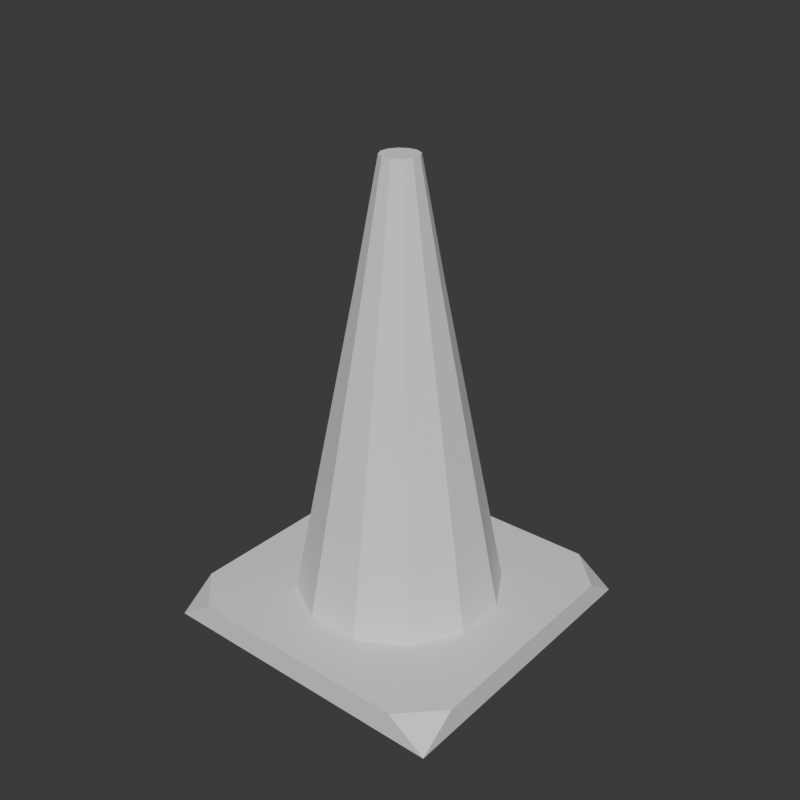 # Source: trafik_konisi.blend  (saved by Blender 5.2.45; exported with 4.5.12 LTS)
import bpy
from mathutils import Matrix  # noqa: F401  (used for matrix-valued properties, if any)

bpy.ops.wm.read_factory_settings(use_empty=True)
scene = bpy.context.scene
scene.name = 'Scene'

# ---- collections
col_collection = bpy.data.collections.new('Collection'); scene.collection.children.link(col_collection)

# ---- world
world_world = bpy.data.worlds.new('World'); scene.world = world_world
world_world.use_nodes = True; world_world.node_tree.nodes.clear()
_N = world_world.node_tree.nodes; _L = world_world.node_tree.links
n0 = _N.new('ShaderNodeOutputWorld'); n0.name = 'World Output'; n0.location = (200, 100)
n1 = _N.new('ShaderNodeBackground'); n1.name = 'Background'; n1.location = (-200, 100)
n1.inputs[0].default_value = (0.05088, 0.05088, 0.05088, 1.0)
_L.new(n1.outputs[0], n0.inputs[0])
n0.is_active_output = True
world_world.color = (0.05088, 0.05088, 0.05088)
world_world.sun_shadow_jitter_overblur = 0.0

# ---- meshes
me_trafik_konisi = bpy.data.meshes.new('trafik_konisi')
me_trafik_konisi.from_pydata([(0.2, -0.2, 0.0), (0.2, 0.2, 0.0), (-0.2, 0.2, 0.0), (-0.2, -0.2, 0.0), (0.15, -0.2, 0.035), (0.2, -0.15, 0.035), (0.2, 0.15, 0.035), (0.15, 0.2, 0.035), (-0.15, 0.2, 0.035), (-0.2, 0.15, 0.035), (-0.2, -0.15, 0.035), (-0.15, -0.2, 0.035), (0.03494, -0.1304, 0.035), (0.09546, -0.09546, 0.035), (0.1304, -0.03494, 0.035), (0.1304, 0.03494, 0.035), (0.09546, 0.09546, 0.035), (0.03494, 0.1304, 0.035), (-0.03494, 0.1304, 0.035), (-0.09546, 0.09546, 0.035), (-0.1304, 0.03494, 0.035), (-0.1304, -0.03494, 0.035), (-0.09546, -0.09546, 0.035), (-0.03494, -0.1304, 0.035), (0.02743, -0.1024, 0.18), (0.07495, -0.07495, 0.18), (0.1024, -0.02743, 0.18), (0.1024, 0.02743, 0.18), (0.07495, 0.07495, 0.18), (0.02743, 0.1024, 0.18), (-0.02743, 0.1024, 0.18), (-0.07495, 0.07495, 0.18), (-0.1024, 0.02743, 0.18), (-0.1024, -0.02743, 0.18), (-0.07495, -0.07495, 0.18), (-0.02743, -0.1024, 0.18), (0.02226, -0.08307, 0.28), (0.06081, -0.06081, 0.28), (0.08307, -0.02226, 0.28), (0.08307, 0.02226, 0.28), (0.06081, 0.06081, 0.28), (0.02226, 0.08307, 0.28), (-0.02226, 0.08307, 0.28), (-0.06081, 0.06081, 0.28), (-0.08307, 0.02226, 0.28), (-0.08307, -0.02226, 0.28), (-0.06081, -0.06081, 0.28), (-0.02226, -0.08307, 0.28), (0.01863, -0.06955, 0.35), (0.05091, -0.05091, 0.35), (0.06955, -0.01863, 0.35), (0.06955, 0.01863, 0.35), (0.05091, 0.05091, 0.35), (0.01863, 0.06955, 0.35), (-0.01863, 0.06955, 0.35), (-0.05091, 0.05091, 0.35), (-0.06955, 0.01863, 0.35), (-0.06955, -0.01863, 0.35), (-0.05091, -0.05091, 0.35), (-0.01863, -0.06955, 0.35), (0.01346, -0.05023, 0.45), (0.03677, -0.03677, 0.45), (0.05023, -0.01346, 0.45), (0.05023, 0.01346, 0.45), (0.03677, 0.03677, 0.45), (0.01346, 0.05023, 0.45), (-0.01346, 0.05023, 0.45), (-0.03677, 0.03677, 0.45), (-0.05023, 0.01346, 0.45), (-0.05023, -0.01346, 0.45), (-0.03677, -0.03677, 0.45), (-0.01346, -0.05023, 0.45), (0.006212, -0.02318, 0.6), (0.01697, -0.01697, 0.6), (0.02318, -0.006212, 0.6), (0.02318, 0.006212, 0.6), (0.01697, 0.01697, 0.6), (0.006212, 0.02318, 0.6), (-0.006212, 0.02318, 0.6), (-0.01697, 0.01697, 0.6), (-0.02318, 0.006212, 0.6), (-0.02318, -0.006212, 0.6), (-0.01697, -0.01697, 0.6), (-0.006212, -0.02318, 0.6)], [], [(3, 0, 4, 11), (0, 1, 6, 5), (1, 2, 8, 7), (2, 3, 10, 9), (0, 5, 4), (1, 7, 6), (2, 9, 8), (3, 11, 10), (4, 5, 6, 7, 8, 9, 10, 11), (12, 13, 25, 24), (13, 14, 26, 25), (14, 15, 27, 26), (15, 16, 28, 27), (16, 17, 29, 28), (17, 18, 30, 29), (18, 19, 31, 30), (19, 20, 32, 31), (20, 21, 33, 32), (21, 22, 34, 33), (22, 23, 35, 34), (23, 12, 24, 35), (24, 25, 37, 36), (25, 26, 38, 37), (26, 27, 39, 38), (27, 28, 40, 39), (28, 29, 41, 40), (29, 30, 42, 41), (30, 31, 43, 42), (31, 32, 44, 43), (32, 33, 45, 44), (33, 34, 46, 45), (34, 35, 47, 46), (35, 24, 36, 47), (36, 37, 49, 48), (37, 38, 50, 49), (38, 39, 51, 50), (39, 40, 52, 51), (40, 41, 53, 52), (41, 42, 54, 53), (42, 43, 55, 54), (43, 44, 56, 55), (44, 45, 57, 56), (45, 46, 58, 57), (46, 47, 59, 58), (47, 36, 48, 59), (48, 49, 61, 60), (49, 50, 62, 61), (50, 51, 63, 62), (51, 52, 64, 63), (52, 53, 65, 64), (53, 54, 66, 65), (54, 55, 67, 66), (55, 56, 68, 67), (56, 57, 69, 68), (57, 58, 70, 69), (58, 59, 71, 70), (59, 48, 60, 71), (60, 61, 73, 72), (61, 62, 74, 73), (62, 63, 75, 74), (63, 64, 76, 75), (64, 65, 77, 76), (65, 66, 78, 77), (66, 67, 79, 78), (67, 68, 80, 79), (68, 69, 81, 80), (69, 70, 82, 81), (70, 71, 83, 82), (71, 60, 72, 83), (72, 73, 74, 75, 76, 77, 78, 79, 80, 81, 82, 83)])
_ca = me_trafik_konisi.color_attributes.new('Col', 'BYTE_COLOR', 'CORNER')
_ca.data.foreach_set('color', [0.04231, 0.04231, 0.04231, 1.0, 0.04231, 0.04231, 0.04231, 1.0, 0.04231, 0.04231, 0.04231, 1.0, 0.04231, 0.04231, 0.04231, 1.0, 0.04231, 0.04231, 0.04231, 1.0, 0.04231, 0.04231, 0.04231, 1.0, 0.04231, 0.04231, 0.04231, 1.0, 0.04231, 0.04231, 0.04231, 1.0, 0.04231, 0.04231, 0.04231, 1.0, 0.04231, 0.04231, 0.04231, 1.0, 0.04231, 0.04231, 0.04231, 1.0, 0.04231, 0.04231, 0.04231, 1.0, 0.04231, 0.04231, 0.04231, 1.0, 0.04231, 0.04231, 0.04231, 1.0, 0.04231, 0.04231, 0.04231, 1.0, 0.04231, 0.04231, 0.04231, 1.0, 0.04231, 0.04231, 0.04231, 1.0, 0.04231, 0.04231, 0.04231, 1.0, 0.04231, 0.04231, 0.04231, 1.0, 0.04231, 0.04231, 0.04231, 1.0, 0.04231, 0.04231, 0.04231, 1.0, 0.04231, 0.04231, 0.04231, 1.0, 0.04231, 0.04231, 0.04231, 1.0, 0.04231, 0.04231, 0.04231, 1.0, 0.04231, 0.04231, 0.04231, 1.0, 0.04231, 0.04231, 0.04231, 1.0, 0.04231, 0.04231, 0.04231, 1.0, 0.04231, 0.04231, 0.04231, 1.0, 0.04231, 0.04231, 0.04231, 1.0, 0.04231, 0.04231, 0.04231, 1.0, 0.04231, 0.04231, 0.04231, 1.0, 0.04231, 0.04231, 0.04231, 1.0, 0.04231, 0.04231, 0.04231, 1.0, 0.04231, 0.04231, 0.04231, 1.0, 0.04231, 0.04231, 0.04231, 1.0, 0.04231, 0.04231, 0.04231, 1.0, 0.8714, 0.2542, 0.04519, 1.0, 0.8714, 0.2542, 0.04519, 1.0, 0.8714, 0.2542, 0.04519, 1.0, 0.8714, 0.2542, 0.04519, 1.0, 0.8714, 0.2542, 0.04519, 1.0, 0.8714, 0.2542, 0.04519, 1.0, 0.8714, 0.2542, 0.04519, 1.0, 0.8714, 0.2542, 0.04519, 1.0, 0.8714, 0.2542, 0.04519, 1.0, 0.8714, 0.2542, 0.04519, 1.0, 0.8714, 0.2542, 0.04519, 1.0, 0.8714, 0.2542, 0.04519, 1.0, 0.8714, 0.2542, 0.04519, 1.0, 0.8714, 0.2542, 0.04519, 1.0, 0.8714, 0.2542, 0.04519, 1.0, 0.8714, 0.2542, 0.04519, 1.0, 0.8714, 0.2542, 0.04519, 1.0, 0.8714, 0.2542, 0.04519, 1.0, 0.8714, 0.2542, 0.04519, 1.0, 0.8714, 0.2542, 0.04519, 1.0, 0.8714, 0.2542, 0.04519, 1.0, 0.8714, 0.2542, 0.04519, 1.0, 0.8714, 0.2542, 0.04519, 1.0, 0.8714, 0.2542, 0.04519, 1.0, 0.8714, 0.2542, 0.04519, 1.0, 0.8714, 0.2542, 0.04519, 1.0, 0.8714, 0.2542, 0.04519, 1.0, 0.8714, 0.2542, 0.04519, 1.0, 0.8714, 0.2542, 0.04519, 1.0, 0.8714, 0.2542, 0.04519, 1.0, 0.8714, 0.2542, 0.04519, 1.0, 0.8714, 0.2542, 0.04519, 1.0, 0.8714, 0.2542, 0.04519, 1.0, 0.8714, 0.2542, 0.04519, 1.0, 0.8714, 0.2542, 0.04519, 1.0, 0.8714, 0.2542, 0.04519, 1.0, 0.8714, 0.2542, 0.04519, 1.0, 0.8714, 0.2542, 0.04519, 1.0, 0.8714, 0.2542, 0.04519, 1.0, 0.8714, 0.2542, 0.04519, 1.0, 0.8714, 0.2542, 0.04519, 1.0, 0.8714, 0.2542, 0.04519, 1.0, 0.8714, 0.2542, 0.04519, 1.0, 0.8714, 0.2542, 0.04519, 1.0, 0.8714, 0.2542, 0.04519, 1.0, 0.8714, 0.2542, 0.04519, 1.0, 0.8714, 0.2542, 0.04519, 1.0, 0.8714, 0.2542, 0.04519, 1.0, 0.8963, 0.8632, 0.7913, 1.0, 0.8963, 0.8632, 0.7913, 1.0, 0.8963, 0.8632, 0.7913, 1.0, 0.8963, 0.8632, 0.7913, 1.0, 0.8963, 0.8632, 0.7913, 1.0, 0.8963, 0.8632, 0.7913, 1.0, 0.8963, 0.8632, 0.7913, 1.0, 0.8963, 0.8632, 0.7913, 1.0, 0.8963, 0.8632, 0.7913, 1.0, 0.8963, 0.8632, 0.7913, 1.0, 0.8963, 0.8632, 0.7913, 1.0, 0.8963, 0.8632, 0.7913, 1.0, 0.8963, 0.8632, 0.7913, 1.0, 0.8963, 0.8632, 0.7913, 1.0, 0.8963, 0.8632, 0.7913, 1.0, 0.8963, 0.8632, 0.7913, 1.0, 0.8963, 0.8632, 0.7913, 1.0, 0.8963, 0.8632, 0.7913, 1.0, 0.8963, 0.8632, 0.7913, 1.0, 0.8963, 0.8632, 0.7913, 1.0, 0.8963, 0.8632, 0.7913, 1.0, 0.8963, 0.8632, 0.7913, 1.0, 0.8963, 0.8632, 0.7913, 1.0, 0.8963, 0.8632, 0.7913, 1.0, 0.8963, 0.8632, 0.7913, 1.0, 0.8963, 0.8632, 0.7913, 1.0, 0.8963, 0.8632, 0.7913, 1.0, 0.8963, 0.8632, 0.7913, 1.0, 0.8963, 0.8632, 0.7913, 1.0, 0.8963, 0.8632, 0.7913, 1.0, 0.8963, 0.8632, 0.7913, 1.0, 0.8963, 0.8632, 0.7913, 1.0, 0.8963, 0.8632, 0.7913, 1.0, 0.8963, 0.8632, 0.7913, 1.0, 0.8963, 0.8632, 0.7913, 1.0, 0.8963, 0.8632, 0.7913, 1.0, 0.8963, 0.8632, 0.7913, 1.0, 0.8963, 0.8632, 0.7913, 1.0, 0.8963, 0.8632, 0.7913, 1.0, 0.8963, 0.8632, 0.7913, 1.0, 0.8963, 0.8632, 0.7913, 1.0, 0.8963, 0.8632, 0.7913, 1.0, 0.8963, 0.8632, 0.7913, 1.0, 0.8963, 0.8632, 0.7913, 1.0, 0.8963, 0.8632, 0.7913, 1.0, 0.8963, 0.8632, 0.7913, 1.0, 0.8963, 0.8632, 0.7913, 1.0, 0.8963, 0.8632, 0.7913, 1.0, 0.8714, 0.2542, 0.04519, 1.0, 0.8714, 0.2542, 0.04519, 1.0, 0.8714, 0.2542, 0.04519, 1.0, 0.8714, 0.2542, 0.04519, 1.0, 0.8714, 0.2542, 0.04519, 1.0, 0.8714, 0.2542, 0.04519, 1.0, 0.8714, 0.2542, 0.04519, 1.0, 0.8714, 0.2542, 0.04519, 1.0, 0.8714, 0.2542, 0.04519, 1.0, 0.8714, 0.2542, 0.04519, 1.0, 0.8714, 0.2542, 0.04519, 1.0, 0.8714, 0.2542, 0.04519, 1.0, 0.8714, 0.2542, 0.04519, 1.0, 0.8714, 0.2542, 0.04519, 1.0, 0.8714, 0.2542, 0.04519, 1.0, 0.8714, 0.2542, 0.04519, 1.0, 0.8714, 0.2542, 0.04519, 1.0, 0.8714, 0.2542, 0.04519, 1.0, 0.8714, 0.2542, 0.04519, 1.0, 0.8714, 0.2542, 0.04519, 1.0, 0.8714, 0.2542, 0.04519, 1.0, 0.8714, 0.2542, 0.04519, 1.0, 0.8714, 0.2542, 0.04519, 1.0, 0.8714, 0.2542, 0.04519, 1.0, 0.8714, 0.2542, 0.04519, 1.0, 0.8714, 0.2542, 0.04519, 1.0, 0.8714, 0.2542, 0.04519, 1.0, 0.8714, 0.2542, 0.04519, 1.0, 0.8714, 0.2542, 0.04519, 1.0, 0.8714, 0.2542, 0.04519, 1.0, 0.8714, 0.2542, 0.04519, 1.0, 0.8714, 0.2542, 0.04519, 1.0, 0.8714, 0.2542, 0.04519, 1.0, 0.8714, 0.2542, 0.04519, 1.0, 0.8714, 0.2542, 0.04519, 1.0, 0.8714, 0.2542, 0.04519, 1.0, 0.8714, 0.2542, 0.04519, 1.0, 0.8714, 0.2542, 0.04519, 1.0, 0.8714, 0.2542, 0.04519, 1.0, 0.8714, 0.2542, 0.04519, 1.0, 0.8714, 0.2542, 0.04519, 1.0, 0.8714, 0.2542, 0.04519, 1.0, 0.8714, 0.2542, 0.04519, 1.0, 0.8714, 0.2542, 0.04519, 1.0, 0.8714, 0.2542, 0.04519, 1.0, 0.8714, 0.2542, 0.04519, 1.0, 0.8714, 0.2542, 0.04519, 1.0, 0.8714, 0.2542, 0.04519, 1.0, 0.8963, 0.8632, 0.7913, 1.0, 0.8963, 0.8632, 0.7913, 1.0, 0.8963, 0.8632, 0.7913, 1.0, 0.8963, 0.8632, 0.7913, 1.0, 0.8963, 0.8632, 0.7913, 1.0, 0.8963, 0.8632, 0.7913, 1.0, 0.8963, 0.8632, 0.7913, 1.0, 0.8963, 0.8632, 0.7913, 1.0, 0.8963, 0.8632, 0.7913, 1.0, 0.8963, 0.8632, 0.7913, 1.0, 0.8963, 0.8632, 0.7913, 1.0, 0.8963, 0.8632, 0.7913, 1.0, 0.8963, 0.8632, 0.7913, 1.0, 0.8963, 0.8632, 0.7913, 1.0, 0.8963, 0.8632, 0.7913, 1.0, 0.8963, 0.8632, 0.7913, 1.0, 0.8963, 0.8632, 0.7913, 1.0, 0.8963, 0.8632, 0.7913, 1.0, 0.8963, 0.8632, 0.7913, 1.0, 0.8963, 0.8632, 0.7913, 1.0, 0.8963, 0.8632, 0.7913, 1.0, 0.8963, 0.8632, 0.7913, 1.0, 0.8963, 0.8632, 0.7913, 1.0, 0.8963, 0.8632, 0.7913, 1.0, 0.8963, 0.8632, 0.7913, 1.0, 0.8963, 0.8632, 0.7913, 1.0, 0.8963, 0.8632, 0.7913, 1.0, 0.8963, 0.8632, 0.7913, 1.0, 0.8963, 0.8632, 0.7913, 1.0, 0.8963, 0.8632, 0.7913, 1.0, 0.8963, 0.8632, 0.7913, 1.0, 0.8963, 0.8632, 0.7913, 1.0, 0.8963, 0.8632, 0.7913, 1.0, 0.8963, 0.8632, 0.7913, 1.0, 0.8963, 0.8632, 0.7913, 1.0, 0.8963, 0.8632, 0.7913, 1.0, 0.8963, 0.8632, 0.7913, 1.0, 0.8963, 0.8632, 0.7913, 1.0, 0.8963, 0.8632, 0.7913, 1.0, 0.8963, 0.8632, 0.7913, 1.0, 0.8963, 0.8632, 0.7913, 1.0, 0.8963, 0.8632, 0.7913, 1.0, 0.8963, 0.8632, 0.7913, 1.0, 0.8963, 0.8632, 0.7913, 1.0, 0.8963, 0.8632, 0.7913, 1.0, 0.8963, 0.8632, 0.7913, 1.0, 0.8963, 0.8632, 0.7913, 1.0, 0.8963, 0.8632, 0.7913, 1.0, 0.8714, 0.2542, 0.04519, 1.0, 0.8714, 0.2542, 0.04519, 1.0, 0.8714, 0.2542, 0.04519, 1.0, 0.8714, 0.2542, 0.04519, 1.0, 0.8714, 0.2542, 0.04519, 1.0, 0.8714, 0.2542, 0.04519, 1.0, 0.8714, 0.2542, 0.04519, 1.0, 0.8714, 0.2542, 0.04519, 1.0, 0.8714, 0.2542, 0.04519, 1.0, 0.8714, 0.2542, 0.04519, 1.0, 0.8714, 0.2542, 0.04519, 1.0, 0.8714, 0.2542, 0.04519, 1.0, 0.8714, 0.2542, 0.04519, 1.0, 0.8714, 0.2542, 0.04519, 1.0, 0.8714, 0.2542, 0.04519, 1.0, 0.8714, 0.2542, 0.04519, 1.0, 0.8714, 0.2542, 0.04519, 1.0, 0.8714, 0.2542, 0.04519, 1.0, 0.8714, 0.2542, 0.04519, 1.0, 0.8714, 0.2542, 0.04519, 1.0, 0.8714, 0.2542, 0.04519, 1.0, 0.8714, 0.2542, 0.04519, 1.0, 0.8714, 0.2542, 0.04519, 1.0, 0.8714, 0.2542, 0.04519, 1.0, 0.8714, 0.2542, 0.04519, 1.0, 0.8714, 0.2542, 0.04519, 1.0, 0.8714, 0.2542, 0.04519, 1.0, 0.8714, 0.2542, 0.04519, 1.0, 0.8714, 0.2542, 0.04519, 1.0, 0.8714, 0.2542, 0.04519, 1.0, 0.8714, 0.2542, 0.04519, 1.0, 0.8714, 0.2542, 0.04519, 1.0, 0.8714, 0.2542, 0.04519, 1.0, 0.8714, 0.2542, 0.04519, 1.0, 0.8714, 0.2542, 0.04519, 1.0, 0.8714, 0.2542, 0.04519, 1.0, 0.8714, 0.2542, 0.04519, 1.0, 0.8714, 0.2542, 0.04519, 1.0, 0.8714, 0.2542, 0.04519, 1.0, 0.8714, 0.2542, 0.04519, 1.0, 0.8714, 0.2542, 0.04519, 1.0, 0.8714, 0.2542, 0.04519, 1.0, 0.8714, 0.2542, 0.04519, 1.0, 0.8714, 0.2542, 0.04519, 1.0, 0.8714, 0.2542, 0.04519, 1.0, 0.8714, 0.2542, 0.04519, 1.0, 0.8714, 0.2542, 0.04519, 1.0, 0.8714, 0.2542, 0.04519, 1.0, 0.04231, 0.04231, 0.04231, 1.0, 0.04231, 0.04231, 0.04231, 1.0, 0.04231, 0.04231, 0.04231, 1.0, 0.04231, 0.04231, 0.04231, 1.0, 0.04231, 0.04231, 0.04231, 1.0, 0.04231, 0.04231, 0.04231, 1.0, 0.04231, 0.04231, 0.04231, 1.0, 0.04231, 0.04231, 0.04231, 1.0, 0.04231, 0.04231, 0.04231, 1.0, 0.04231, 0.04231, 0.04231, 1.0, 0.04231, 0.04231, 0.04231, 1.0, 0.04231, 0.04231, 0.04231, 1.0])
me_trafik_konisi.update()

# ---- objects
ob_trafik_konisi = bpy.data.objects.new('trafik_konisi', me_trafik_konisi)

# ---- transforms, parenting, visibility, modifiers, constraints
ob_trafik_konisi.location = (0.0, 0.0, 0.0)

# ---- collection membership
scene.collection.objects.link(ob_trafik_konisi)

# ---- scene / render settings (as saved in the file)
scene.frame_start = 1; scene.frame_end = 250; scene.frame_set(1)
scene.render.engine = 'BLENDER_WORKBENCH'
scene.render.resolution_x = 768
scene.render.resolution_y = 768
scene.render.bake_bias = 0.0
scene.render.bake_samples = 0
scene.render.compositor_device = 'GPU'
scene.eevee.use_volume_custom_range = False
scene.eevee.fast_gi_thickness_near = 0.1
scene.eevee.fast_gi_thickness_far = 0.0
scene.eevee.ray_tracing_options.screen_trace_thickness = 0.1
bpy.context.view_layer.update()

# ---- added for rendering (the .blend has no active camera and no usable light): camera, sun
cam_auto = bpy.data.cameras.new('AutoCamera')
cam_auto.lens = 50.0
cam_auto.sensor_width = 36.0
cam_auto.clip_end = 1000.0
ob_auto_camera = bpy.data.objects.new('AutoCamera', cam_auto)
scene.collection.objects.link(ob_auto_camera)
ob_auto_camera.location = (0.76296, -0.915552, 0.910368)
ob_auto_camera.rotation_euler = (1.09748, -7.21219e-08, 0.694738)
scene.camera = ob_auto_camera
light_auto_sun = bpy.data.lights.new('AutoSun', 'SUN')
light_auto_sun.energy = 3.0
light_auto_sun.angle = 0.0523599
ob_auto_sun = bpy.data.objects.new('AutoSun', light_auto_sun)
scene.collection.objects.link(ob_auto_sun)
ob_auto_sun.rotation_euler = (0.872665, 0.174533, 0.523599)
bpy.context.view_layer.update()
